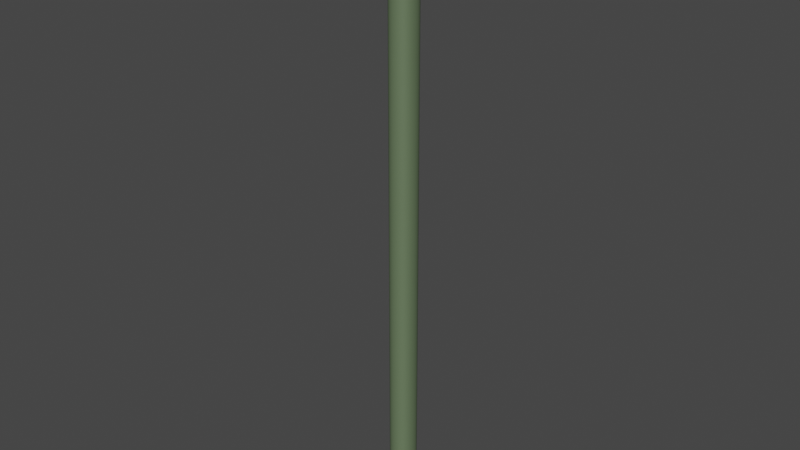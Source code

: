 # Source: dziura.blend  (saved by Blender 2.91.10; exported with 4.5.12 LTS)
import bpy
from mathutils import Matrix  # noqa: F401  (used for matrix-valued properties, if any)

bpy.ops.wm.read_factory_settings(use_empty=True)
scene = bpy.context.scene
scene.name = 'Scene'

# ---- collections
col_collection = bpy.data.collections.new('Collection'); scene.collection.children.link(col_collection)

# ---- materials (node trees are filled in below, after node groups)
mat_zielony = bpy.data.materials.new('zielony')
mat_zielony.use_transparent_shadow = False
mat_braz = bpy.data.materials.new('braz')
mat_braz.use_transparent_shadow = False
mat_szary = bpy.data.materials.new('szary')
mat_szary.use_transparent_shadow = False
mat_czarny = bpy.data.materials.new('czarny')
mat_czarny.use_transparent_shadow = False

# ---- material node trees
mat_zielony.use_nodes = True; mat_zielony.node_tree.nodes.clear()
_N = mat_zielony.node_tree.nodes; _L = mat_zielony.node_tree.links
n0 = _N.new('ShaderNodeBsdfPrincipled'); n0.name = 'Principled BSDF'; n0.location = (10, 300)
n0.distribution = 'GGX'
n0.subsurface_method = 'BURLEY'
n0.inputs[0].default_value = (0.1299, 0.1845, 0.1007, 1.0)
n0.inputs[3].default_value = 1.45
n0.inputs[27].default_value = (0.0, 0.0, 0.0, 1.0)
n0.inputs[28].default_value = 1.0
n1 = _N.new('ShaderNodeOutputMaterial'); n1.name = 'Material Output'; n1.location = (300, 300)
_L.new(n0.outputs[0], n1.inputs[0])
n1.is_active_output = True
mat_braz.use_nodes = True; mat_braz.node_tree.nodes.clear()
_N = mat_braz.node_tree.nodes; _L = mat_braz.node_tree.links
n0 = _N.new('ShaderNodeBsdfPrincipled'); n0.name = 'Principled BSDF'; n0.location = (10, 300)
n0.distribution = 'GGX'
n0.subsurface_method = 'BURLEY'
n0.inputs[0].default_value = (0.03772, 0.01788, 0.01428, 1.0)
n0.inputs[3].default_value = 1.45
n0.inputs[27].default_value = (0.0, 0.0, 0.0, 1.0)
n0.inputs[28].default_value = 1.0
n1 = _N.new('ShaderNodeOutputMaterial'); n1.name = 'Material Output'; n1.location = (300, 300)
_L.new(n0.outputs[0], n1.inputs[0])
n1.is_active_output = True
mat_szary.use_nodes = True; mat_szary.node_tree.nodes.clear()
_N = mat_szary.node_tree.nodes; _L = mat_szary.node_tree.links
n0 = _N.new('ShaderNodeBsdfPrincipled'); n0.name = 'Principled BSDF'; n0.location = (10, 300)
n0.distribution = 'GGX'
n0.subsurface_method = 'BURLEY'
n0.inputs[0].default_value = (0.8, 0.6913, 0.3879, 1.0)
n0.inputs[3].default_value = 1.45
n0.inputs[27].default_value = (0.0, 0.0, 0.0, 1.0)
n0.inputs[28].default_value = 1.0
n1 = _N.new('ShaderNodeOutputMaterial'); n1.name = 'Material Output'; n1.location = (300, 300)
_L.new(n0.outputs[0], n1.inputs[0])
n1.is_active_output = True
mat_czarny.use_nodes = True; mat_czarny.node_tree.nodes.clear()
_N = mat_czarny.node_tree.nodes; _L = mat_czarny.node_tree.links
n0 = _N.new('ShaderNodeBsdfPrincipled'); n0.name = 'Principled BSDF'; n0.location = (10, 300)
n0.distribution = 'GGX'
n0.subsurface_method = 'BURLEY'
n0.inputs[0].default_value = (0.0, 0.0, 0.0, 1.0)
n0.inputs[3].default_value = 1.45
n0.inputs[27].default_value = (0.0, 0.0, 0.0, 1.0)
n0.inputs[28].default_value = 1.0
n1 = _N.new('ShaderNodeOutputMaterial'); n1.name = 'Material Output'; n1.location = (300, 300)
_L.new(n0.outputs[0], n1.inputs[0])
n1.is_active_output = True

# ---- world
world_world = bpy.data.worlds.new('World'); scene.world = world_world
world_world.use_nodes = True; world_world.node_tree.nodes.clear()
_N = world_world.node_tree.nodes; _L = world_world.node_tree.links
n0 = _N.new('ShaderNodeOutputWorld'); n0.name = 'World Output'; n0.location = (300, 300)
n1 = _N.new('ShaderNodeBackground'); n1.name = 'Background'; n1.location = (10, 300)
n1.inputs[0].default_value = (0.05088, 0.05088, 0.05088, 1.0)
_L.new(n1.outputs[0], n0.inputs[0])
n0.is_active_output = True
world_world.color = (0.05088, 0.05088, 0.05088)
world_world.use_sun_shadow = False
world_world.sun_shadow_jitter_overblur = 0.0

# ---- meshes
me_plane = bpy.data.meshes.new('Plane')
me_plane.from_pydata([(-1.0, -1.292, 0.0), (1.0, -1.292, 0.0), (-1.0, 1.292, 0.0), (1.0, 1.292, 0.0), (-1.0, 0.4306, 0.0), (-1.0, -0.4306, 0.0), (-0.3333, -1.292, 0.0), (0.3333, -1.292, 0.0), (1.0, -0.4306, 0.0), (1.0, 0.4306, 0.0), (0.3333, 1.292, 0.0), (-0.3333, 1.292, 0.0), (-0.5945, -0.7679, 0.0), (-0.5945, 0.7679, 0.0), (0.5945, -0.7679, 0.0), (0.5945, 0.7679, 0.0), (-1.0, -0.8611, 0.0), (0.6667, -1.292, 0.0), (1.0, 0.8611, 0.0), (-0.6667, 1.292, 0.0), (-1.0, 0.8611, 0.0), (-1.0, 0.0, 0.0), (-0.6667, -1.292, 0.0), (0.0, -1.292, 0.0), (1.0, -0.8611, 0.0), (1.0, 0.0, 0.0), (0.6667, 1.292, 0.0), (0.0, 1.292, 0.0), (-0.4639, 1.03, 0.0), (-0.4639, -1.03, 0.0), (-0.7581, 0.0, 0.0), (0.4639, 1.03, 0.0), (0.4639, -1.03, 0.0), (0.7581, 0.0, 0.0), (-0.7973, -0.5992, 0.0), (-0.7973, 0.5992, 0.0), (0.0, -0.9792, 0.0), (0.0, 0.9792, 0.0), (0.7973, -0.5992, 0.0), (0.7973, 0.5992, 0.0), (0.7973, 0.0, 0.0), (0.732, -0.9454, 0.0), (-1.0, 0.8611, 0.0), (0.0, -1.03, 0.0), (-0.7973, 0.0, 0.0), (-0.732, -0.9454, 0.0), (0.0, 1.03, 0.0), (-0.732, 0.9454, 0.0), (0.732, 0.9454, 0.0), (-1.0, -1.292, -0.3555), (1.0, -1.292, -0.3555), (-1.0, 1.292, -0.3555), (1.0, 1.292, -0.3555), (-1.0, 0.4306, -0.3555), (-1.0, -0.4306, -0.3555), (-0.3333, -1.292, -0.3555), (0.3333, -1.292, -0.3555), (1.0, -0.4306, -0.3555), (1.0, 0.4306, -0.3555), (0.3333, 1.292, -0.3555), (-0.3333, 1.292, -0.3555), (-1.0, -0.8611, -0.3555), (0.6667, -1.292, -0.3555), (1.0, 0.8611, -0.3555), (-0.6667, 1.292, -0.3555), (-1.0, 0.8611, -0.3555), (-1.0, 0.0, -0.3555), (-0.6667, -1.292, -0.3555), (0.0, -1.292, -0.3555), (1.0, -0.8611, -0.3555), (1.0, 0.0, -0.3555), (0.6667, 1.292, -0.3555), (0.0, 1.292, -0.3555), (-1.0, 1.292, 0.0), (-0.3333, -1.292, 0.0), (-0.6667, -1.292, 0.0), (-1.0, 0.0, 0.0), (-1.0, 0.4306, 0.0), (0.3333, -1.292, 0.0), (0.0, -1.292, 0.0), (-1.0, -1.292, 0.0), (-1.0, -0.8611, 0.0), (1.0, -0.4306, 0.0), (1.0, -0.8611, 0.0), (1.0, -1.292, 0.0), (0.6667, -1.292, 0.0), (1.0, 0.4306, 0.0), (1.0, 0.0, 0.0), (-1.0, -0.4306, 0.0), (1.0, 1.292, 0.0), (1.0, 0.8611, 0.0), (0.3333, 1.292, 0.0), (0.6667, 1.292, 0.0), (-0.6667, 1.292, 0.0), (-0.3333, 1.292, 0.0), (0.0, 1.292, 0.0), (-0.5945, -0.6641, 0.09051), (-0.5945, 0.6641, 0.09051), (0.5945, -0.6641, 0.09051), (0.5945, 0.6641, 0.09051), (-0.7581, 0.0, 0.09051), (0.7581, 0.0, 0.09051), (0.0, -0.8469, 0.09051), (0.0, 0.8469, 0.09051), (-0.519, -0.5797, 0.09051), (-0.519, 0.5797, 0.09051), (0.519, -0.5797, 0.09051), (0.519, 0.5797, 0.09051), (-0.6618, 0.0, 0.09051), (0.6618, 0.0, 0.09051), (0.0, -0.7393, 0.09051), (0.0, 0.7393, 0.09051), (-0.519, -0.5797, -0.3092), (-0.519, 0.5797, -0.3092), (0.519, -0.5797, -0.3092), (0.519, 0.5797, -0.3092), (-0.6618, 0.0, -0.3092), (0.6618, 0.0, -0.3092), (0.0, -0.7393, -0.3092), (0.0, 0.7393, -0.3092), (-0.4441, -0.4961, -0.3092), (-0.4441, 0.4961, -0.3092), (0.4441, -0.4961, -0.3092), (0.4441, 0.4961, -0.3092), (-0.5664, 0.0, -0.3092), (0.5664, 0.0, -0.3092), (0.0, -0.6327, -0.3092), (0.0, 0.6327, -0.3092), (-0.4441, -0.4961, -0.6462), (-0.4441, 0.4961, -0.6462), (0.4441, -0.4961, -0.6462), (0.4441, 0.4961, -0.6462), (-0.5664, 0.0, -0.6462), (0.5664, 0.0, -0.6462), (0.0, -0.6327, -0.6462), (0.0, 0.6327, -0.6462), (-0.4017, -0.4487, -0.8), (-0.4017, 0.4487, -0.8), (0.4017, -0.4487, -0.8), (0.4017, 0.4487, -0.8), (-0.5122, 0.0, -0.8), (0.5122, 0.0, -0.8), (0.0, -0.5722, -0.8), (0.0, 0.5722, -0.8), (-0.4017, -0.4487, -1.803), (-0.4017, 0.4487, -1.803), (0.4017, -0.4487, -1.803), (0.4017, 0.4487, -1.803), (-0.5122, 0.0, -1.803), (0.5122, 0.0, -1.803), (0.0, -0.5722, -1.803), (0.0, 0.5722, -1.803), (-0.4017, -0.4487, -22.04), (-0.4017, 0.4487, -22.04), (0.4017, -0.4487, -22.04), (0.4017, 0.4487, -22.04), (-0.5122, 0.0, -22.04), (0.5122, 0.0, -22.04), (0.0, -0.5722, -22.04), (0.0, 0.5722, -22.04)], [], [(48, 18, 3, 26), (47, 28, 11, 19), (46, 31, 10, 27), (45, 29, 12, 34), (44, 30, 13, 35), (43, 32, 14, 36), (26, 3, 89, 92), (41, 24, 8, 38), (40, 25, 9, 39), (33, 40, 39, 15), (14, 38, 40, 33), (38, 8, 25, 40), (32, 41, 38, 14), (7, 17, 41, 32), (17, 1, 24, 41), (19, 11, 94, 93), (5, 21, 76, 88), (27, 10, 91, 95), (29, 43, 36, 12), (6, 23, 43, 29), (23, 7, 32, 43), (21, 44, 35, 4), (5, 34, 44, 21), (34, 12, 30, 44), (16, 45, 34, 5), (0, 22, 45, 16), (22, 6, 29, 45), (28, 46, 27, 11), (13, 37, 46, 28), (37, 15, 31, 46), (20, 47, 19, 2), (4, 35, 47, 20), (35, 13, 28, 47), (31, 48, 26, 10), (15, 39, 48, 31), (39, 9, 18, 48), (42, 73, 51, 65), (74, 75, 67, 55), (76, 77, 53, 66), (78, 79, 68, 56), (80, 81, 61, 49), (75, 80, 49, 67), (82, 83, 69, 57), (84, 85, 62, 50), (79, 74, 55, 68), (86, 87, 70, 58), (81, 88, 54, 61), (89, 90, 63, 52), (83, 84, 50, 69), (91, 92, 71, 59), (85, 78, 56, 62), (73, 93, 64, 51), (87, 82, 57, 70), (94, 95, 72, 60), (90, 86, 58, 63), (77, 42, 65, 53), (92, 89, 52, 71), (93, 94, 60, 64), (88, 76, 66, 54), (95, 91, 59, 72), (4, 20, 42, 77), (18, 9, 86, 90), (11, 27, 95, 94), (25, 8, 82, 87), (2, 19, 93, 73), (17, 7, 78, 85), (10, 26, 92, 91), (24, 1, 84, 83), (3, 18, 90, 89), (16, 5, 88, 81), (9, 25, 87, 86), (23, 6, 74, 79), (1, 17, 85, 84), (8, 24, 83, 82), (22, 0, 80, 75), (0, 16, 81, 80), (7, 23, 79, 78), (21, 4, 77, 76), (6, 22, 75, 74), (20, 2, 73, 42), (15, 37, 103, 99), (37, 13, 97, 103), (14, 33, 101, 98), (33, 15, 99, 101), (36, 14, 98, 102), (12, 36, 102, 96), (30, 12, 96, 100), (13, 30, 100, 97), (101, 99, 107, 109), (102, 98, 106, 110), (100, 96, 104, 108), (96, 102, 110, 104), (97, 100, 108, 105), (99, 103, 111, 107), (98, 101, 109, 106), (103, 97, 105, 111), (107, 111, 119, 115), (106, 109, 117, 114), (111, 105, 113, 119), (109, 107, 115, 117), (110, 106, 114, 118), (108, 104, 112, 116), (104, 110, 118, 112), (105, 108, 116, 113), (112, 118, 126, 120), (113, 116, 124, 121), (115, 119, 127, 123), (114, 117, 125, 122), (119, 113, 121, 127), (117, 115, 123, 125), (118, 114, 122, 126), (116, 112, 120, 124), (126, 122, 130, 134), (124, 120, 128, 132), (120, 126, 134, 128), (121, 124, 132, 129), (123, 127, 135, 131), (122, 125, 133, 130), (127, 121, 129, 135), (125, 123, 131, 133), (135, 129, 137, 143), (133, 131, 139, 141), (134, 130, 138, 142), (132, 128, 136, 140), (128, 134, 142, 136), (129, 132, 140, 137), (131, 135, 143, 139), (130, 133, 141, 138), (139, 143, 151, 147), (138, 141, 149, 146), (143, 137, 145, 151), (141, 139, 147, 149), (142, 138, 146, 150), (140, 136, 144, 148), (136, 142, 150, 144), (137, 140, 148, 145), (145, 148, 156, 153), (147, 151, 159, 155), (146, 149, 157, 154), (151, 145, 153, 159), (149, 147, 155, 157), (150, 146, 154, 158), (148, 144, 152, 156), (144, 150, 158, 152)])
me_plane.polygons.foreach_set('use_smooth', [True] * 144)
_uv = me_plane.uv_layers.new(name='UVMap')
_uv.uv.foreach_set('vector', [0.113, 0.334, 0.1262, 0.33, 0.1227, 0.345, 0.1119, 0.3505, 0.03991, 0.3405, 0.05326, 0.3438, 0.06026, 0.3573, 0.04428, 0.3566, 0.07689, 0.3424, 0.1005, 0.3396, 0.0958, 0.3542, 0.07805, 0.3564, 0.03341, 0.2486, 0.04588, 0.243, 0.04016, 0.2569, 0.03003, 0.2653, 0.02979, 0.2949, 0.03171, 0.2947, 0.04517, 0.3311, 0.03403, 0.3243, 0.06931, 0.2402, 0.09276, 0.2387, 0.1008, 0.2513, 0.06954, 0.2427, 0.1119, 0.3505, 0.1227, 0.345, 0.123, 0.3452, 0.112, 0.3508, 0.106, 0.242, 0.1196, 0.2434, 0.1239, 0.2647, 0.112, 0.2581, 0.1165, 0.2875, 0.1265, 0.2868, 0.1269, 0.3091, 0.1163, 0.3171, 0.1145, 0.2876, 0.1165, 0.2875, 0.1163, 0.3171, 0.1062, 0.3256, 0.1008, 0.2513, 0.112, 0.2581, 0.1165, 0.2875, 0.1145, 0.2876, 0.112, 0.2581, 0.1239, 0.2647, 0.1265, 0.2868, 0.1165, 0.2875, 0.09276, 0.2387, 0.106, 0.242, 0.112, 0.2581, 0.1008, 0.2513, 0.08577, 0.2253, 0.1016, 0.226, 0.106, 0.242, 0.09276, 0.2387, 0.1016, 0.226, 0.1137, 0.2295, 0.1196, 0.2434, 0.106, 0.242, 0.04428, 0.3566, 0.06026, 0.3573, 0.06027, 0.3576, 0.04424, 0.3569, 0.01944, 0.2733, 0.01971, 0.2955, 0.01933, 0.2955, 0.01906, 0.2733, 0.07805, 0.3564, 0.0958, 0.3542, 0.09585, 0.3545, 0.07807, 0.3567, 0.04588, 0.243, 0.06931, 0.2402, 0.06954, 0.2427, 0.04016, 0.2569, 0.05054, 0.2284, 0.06815, 0.2263, 0.06931, 0.2402, 0.04588, 0.243, 0.06815, 0.2263, 0.08577, 0.2253, 0.09276, 0.2387, 0.06931, 0.2402, 0.01971, 0.2955, 0.02979, 0.2949, 0.03403, 0.3243, 0.02221, 0.3177, 0.01944, 0.2733, 0.03003, 0.2653, 0.02979, 0.2949, 0.01971, 0.2955, 0.03003, 0.2653, 0.04016, 0.2569, 0.03171, 0.2947, 0.02979, 0.2949, 0.02027, 0.2525, 0.03341, 0.2486, 0.03003, 0.2653, 0.01944, 0.2733, 0.02377, 0.2375, 0.03453, 0.2321, 0.03341, 0.2486, 0.02027, 0.2525, 0.03453, 0.2321, 0.05054, 0.2284, 0.04588, 0.243, 0.03341, 0.2486, 0.05326, 0.3438, 0.07689, 0.3424, 0.07805, 0.3564, 0.06026, 0.3573, 0.04517, 0.3311, 0.07667, 0.3398, 0.07689, 0.3424, 0.05326, 0.3438, 0.07667, 0.3398, 0.1062, 0.3256, 0.1005, 0.3396, 0.07689, 0.3424, 0.02629, 0.339, 0.03991, 0.3405, 0.04428, 0.3566, 0.03213, 0.353, 0.02221, 0.3177, 0.03403, 0.3243, 0.03991, 0.3405, 0.02629, 0.339, 0.03403, 0.3243, 0.04517, 0.3311, 0.05326, 0.3438, 0.03991, 0.3405, 0.1005, 0.3396, 0.113, 0.334, 0.1119, 0.3505, 0.0958, 0.3542, 0.1062, 0.3256, 0.1163, 0.3171, 0.113, 0.334, 0.1005, 0.3396, 0.1163, 0.3171, 0.1269, 0.3091, 0.1262, 0.33, 0.113, 0.334, 0.02594, 0.3391, 0.03195, 0.3531, 0.02206, 0.3664, 0.0084, 0.3457, 0.05049, 0.2281, 0.03443, 0.2319, 0.02619, 0.2147, 0.04606, 0.2081, 0.01933, 0.2955, 0.02184, 0.3177, 0.002421, 0.321, 0.0, 0.2965, 0.08577, 0.2251, 0.06812, 0.226, 0.06659, 0.2055, 0.08679, 0.2055, 0.02356, 0.2374, 0.01996, 0.2524, 0.002895, 0.2489, 0.01056, 0.2273, 0.03443, 0.2319, 0.02356, 0.2374, 0.01056, 0.2273, 0.02619, 0.2147, 0.1242, 0.2646, 0.12, 0.2433, 0.1374, 0.2366, 0.1436, 0.2611, 0.1139, 0.2293, 0.1017, 0.2257, 0.1061, 0.2084, 0.1236, 0.2161, 0.06812, 0.226, 0.05049, 0.2281, 0.04606, 0.2081, 0.06659, 0.2055, 0.1273, 0.3091, 0.1269, 0.2868, 0.1463, 0.2856, 0.1463, 0.3099, 0.01996, 0.2524, 0.01906, 0.2733, 0.0001975, 0.2723, 0.002895, 0.2489, 0.123, 0.3452, 0.1265, 0.33, 0.1437, 0.3335, 0.1361, 0.3553, 0.12, 0.2433, 0.1139, 0.2293, 0.1236, 0.2161, 0.1374, 0.2366, 0.09585, 0.3545, 0.112, 0.3508, 0.1204, 0.368, 0.1003, 0.3747, 0.1017, 0.2257, 0.08577, 0.2251, 0.08679, 0.2055, 0.1061, 0.2084, 0.03195, 0.3531, 0.04424, 0.3569, 0.03966, 0.3743, 0.02206, 0.3664, 0.1269, 0.2868, 0.1242, 0.2646, 0.1436, 0.2611, 0.1463, 0.2856, 0.06027, 0.3576, 0.07807, 0.3567, 0.07958, 0.3774, 0.05917, 0.3773, 0.1265, 0.33, 0.1273, 0.3091, 0.1463, 0.3099, 0.1437, 0.3335, 0.02184, 0.3177, 0.02594, 0.3391, 0.0084, 0.3457, 0.002421, 0.321, 0.112, 0.3508, 0.123, 0.3452, 0.1361, 0.3553, 0.1204, 0.368, 0.04424, 0.3569, 0.06027, 0.3576, 0.05917, 0.3773, 0.03966, 0.3743, 0.01906, 0.2733, 0.01933, 0.2955, 0.0, 0.2965, 0.0001975, 0.2723, 0.07807, 0.3567, 0.09585, 0.3545, 0.1003, 0.3747, 0.07958, 0.3774, 0.02221, 0.3177, 0.02629, 0.339, 0.02594, 0.3391, 0.02184, 0.3177, 0.1262, 0.33, 0.1269, 0.3091, 0.1273, 0.3091, 0.1265, 0.33, 0.06026, 0.3573, 0.07805, 0.3564, 0.07807, 0.3567, 0.06027, 0.3576, 0.1265, 0.2868, 0.1239, 0.2647, 0.1242, 0.2646, 0.1269, 0.2868, 0.03213, 0.353, 0.04428, 0.3566, 0.04424, 0.3569, 0.03195, 0.3531, 0.1016, 0.226, 0.08577, 0.2253, 0.08577, 0.2251, 0.1017, 0.2257, 0.0958, 0.3542, 0.1119, 0.3505, 0.112, 0.3508, 0.09585, 0.3545, 0.1196, 0.2434, 0.1137, 0.2295, 0.1139, 0.2293, 0.12, 0.2433, 0.1227, 0.345, 0.1262, 0.33, 0.1265, 0.33, 0.123, 0.3452, 0.02027, 0.2525, 0.01944, 0.2733, 0.01906, 0.2733, 0.01996, 0.2524, 0.1269, 0.3091, 0.1265, 0.2868, 0.1269, 0.2868, 0.1273, 0.3091, 0.06815, 0.2263, 0.05054, 0.2284, 0.05049, 0.2281, 0.06812, 0.226, 0.1137, 0.2295, 0.1016, 0.226, 0.1017, 0.2257, 0.1139, 0.2293, 0.1239, 0.2647, 0.1196, 0.2434, 0.12, 0.2433, 0.1242, 0.2646, 0.03453, 0.2321, 0.02377, 0.2375, 0.02356, 0.2374, 0.03443, 0.2319, 0.02377, 0.2375, 0.02027, 0.2525, 0.01996, 0.2524, 0.02356, 0.2374, 0.08577, 0.2253, 0.06815, 0.2263, 0.06812, 0.226, 0.08577, 0.2251, 0.01971, 0.2955, 0.02221, 0.3177, 0.02184, 0.3177, 0.01933, 0.2955, 0.05054, 0.2284, 0.03453, 0.2321, 0.03443, 0.2319, 0.05049, 0.2281, 0.02629, 0.339, 0.03213, 0.353, 0.03195, 0.3531, 0.02594, 0.3391, 0.1062, 0.3256, 0.07667, 0.3398, 0.07599, 0.3321, 0.1034, 0.3192, 0.07667, 0.3398, 0.04517, 0.3311, 0.047, 0.3244, 0.07599, 0.3321, 0.1008, 0.2513, 0.1145, 0.2876, 0.1096, 0.288, 0.09901, 0.258, 0.1145, 0.2876, 0.1062, 0.3256, 0.1034, 0.3192, 0.1096, 0.288, 0.06954, 0.2427, 0.1008, 0.2513, 0.09901, 0.258, 0.07023, 0.2504, 0.04016, 0.2569, 0.06954, 0.2427, 0.07023, 0.2504, 0.04296, 0.2633, 0.03171, 0.2947, 0.04016, 0.2569, 0.04296, 0.2633, 0.03662, 0.2944, 0.04517, 0.3311, 0.03171, 0.2947, 0.03662, 0.2944, 0.047, 0.3244, 0.1096, 0.288, 0.1034, 0.3192, 0.09938, 0.3154, 0.1057, 0.2883, 0.07023, 0.2504, 0.09901, 0.258, 0.09566, 0.2623, 0.07066, 0.2551, 0.03662, 0.2944, 0.04296, 0.2633, 0.04698, 0.267, 0.04053, 0.2942, 0.04296, 0.2633, 0.07023, 0.2504, 0.07066, 0.2551, 0.04698, 0.267, 0.047, 0.3244, 0.03662, 0.2944, 0.04053, 0.2942, 0.05036, 0.3201, 0.1034, 0.3192, 0.07599, 0.3321, 0.07556, 0.3273, 0.09938, 0.3154, 0.09901, 0.258, 0.1096, 0.288, 0.1057, 0.2883, 0.09566, 0.2623, 0.07599, 0.3321, 0.047, 0.3244, 0.05036, 0.3201, 0.07556, 0.3273, 0.09938, 0.3154, 0.07556, 0.3273, 0.07346, 0.3112, 0.08608, 0.3056, 0.09566, 0.2623, 0.1057, 0.2883, 0.09064, 0.2898, 0.08578, 0.2748, 0.07556, 0.3273, 0.05036, 0.3201, 0.06001, 0.3076, 0.07346, 0.3112, 0.1057, 0.2883, 0.09938, 0.3154, 0.08608, 0.3056, 0.09064, 0.2898, 0.07066, 0.2551, 0.09566, 0.2623, 0.08578, 0.2748, 0.07286, 0.2711, 0.04053, 0.2942, 0.04698, 0.267, 0.06032, 0.2768, 0.05573, 0.2928, 0.04698, 0.267, 0.07066, 0.2551, 0.07286, 0.2711, 0.06032, 0.2768, 0.05036, 0.3201, 0.04053, 0.2942, 0.05573, 0.2928, 0.06001, 0.3076, 0.0, 0.07598, 0.005927, 0.04994, 0.01047, 0.05089, 0.005562, 0.07699, 0.00246, 0.1362, 0.003389, 0.1063, 0.007573, 0.1061, 0.0078, 0.1348, 0.01772, 0.1854, 0.01049, 0.161, 0.01473, 0.1597, 0.02251, 0.1833, 0.01104, 0.02338, 0.02919, 0.0, 0.03178, 0.003161, 0.01633, 0.02503, 0.01049, 0.161, 0.00246, 0.1362, 0.0078, 0.1348, 0.01473, 0.1597, 0.03685, 0.2055, 0.01772, 0.1854, 0.02251, 0.1833, 0.03898, 0.2023, 0.005927, 0.04994, 0.01104, 0.02338, 0.01633, 0.02503, 0.01047, 0.05089, 0.003389, 0.1063, 0.0, 0.07598, 0.005562, 0.07699, 0.007573, 0.1061, 0.01047, 0.05089, 0.01633, 0.02503, 0.03363, 0.0322, 0.02824, 0.05484, 0.007573, 0.1061, 0.005562, 0.07699, 0.02433, 0.07862, 0.02524, 0.1056, 0.005562, 0.07699, 0.01047, 0.05089, 0.02824, 0.05484, 0.02433, 0.07862, 0.0078, 0.1348, 0.007573, 0.1061, 0.02524, 0.1056, 0.02617, 0.1324, 0.02251, 0.1833, 0.01473, 0.1597, 0.03144, 0.1551, 0.03777, 0.1762, 0.01633, 0.02503, 0.03178, 0.003161, 0.04493, 0.01085, 0.03363, 0.0322, 0.01473, 0.1597, 0.0078, 0.1348, 0.02617, 0.1324, 0.03144, 0.1551, 0.03898, 0.2023, 0.02251, 0.1833, 0.03777, 0.1762, 0.04876, 0.1954, 0.03144, 0.1551, 0.02617, 0.1324, 0.0351, 0.1309, 0.03919, 0.1531, 0.04876, 0.1954, 0.03777, 0.1762, 0.04516, 0.1733, 0.05421, 0.1921, 0.02824, 0.05484, 0.03363, 0.0322, 0.04168, 0.03486, 0.03644, 0.0564, 0.02524, 0.1056, 0.02433, 0.07862, 0.03354, 0.07948, 0.03363, 0.1054, 0.02433, 0.07862, 0.02824, 0.05484, 0.03644, 0.0564, 0.03354, 0.07948, 0.02617, 0.1324, 0.02524, 0.1056, 0.03363, 0.1054, 0.0351, 0.1309, 0.03777, 0.1762, 0.03144, 0.1551, 0.03919, 0.1531, 0.04516, 0.1733, 0.03363, 0.0322, 0.04493, 0.01085, 0.05089, 0.01444, 0.04168, 0.03486, 0.04516, 0.1733, 0.03919, 0.1531, 0.08806, 0.1454, 0.09006, 0.1639, 0.04168, 0.03486, 0.05089, 0.01444, 0.0928, 0.02383, 0.09003, 0.04465, 0.03919, 0.1531, 0.0351, 0.1309, 0.08665, 0.1264, 0.08806, 0.1454, 0.05421, 0.1921, 0.04516, 0.1733, 0.09006, 0.1639, 0.09256, 0.1832, 0.03644, 0.0564, 0.04168, 0.03486, 0.09003, 0.04465, 0.08792, 0.06377, 0.03363, 0.1054, 0.03354, 0.07948, 0.0865, 0.08335, 0.08604, 0.1048, 0.03354, 0.07948, 0.03644, 0.0564, 0.08792, 0.06377, 0.0865, 0.08335, 0.0351, 0.1309, 0.03363, 0.1054, 0.08604, 0.1048, 0.08665, 0.1264, 0.08665, 0.1264, 0.08604, 0.1048, 1.0, 0.1033, 1.0, 0.124, 0.09006, 0.1639, 0.08806, 0.1454, 1.0, 0.1429, 1.0, 0.1618, 0.09003, 0.04465, 0.0928, 0.02383, 1.0, 0.02413, 1.0, 0.04485, 0.08806, 0.1454, 0.08665, 0.1264, 1.0, 0.124, 1.0, 0.1429, 0.09256, 0.1832, 0.09006, 0.1639, 1.0, 0.1618, 1.0, 0.1825, 0.08792, 0.06377, 0.09003, 0.04465, 1.0, 0.04485, 1.0, 0.0637, 0.08604, 0.1048, 0.0865, 0.08335, 1.0, 0.08257, 1.0, 0.1033, 0.0865, 0.08335, 0.08792, 0.06377, 1.0, 0.0637, 1.0, 0.08257])
me_plane.materials.append(mat_zielony)
me_plane.use_remesh_fix_poles = True
me_plane.use_remesh_preserve_attributes = False
me_plane.use_mirror_vertex_groups = False
me_plane.update()
me_cylinder = bpy.data.meshes.new('Cylinder')
me_cylinder.from_pydata([(0.0, 0.08, -0.3752), (0.0, 0.08, 1.625), (0.03061, 0.07391, -0.3752), (0.03061, 0.07391, 1.625), (0.05657, 0.05657, -0.3752), (0.05657, 0.05657, 1.625), (0.07391, 0.03061, -0.3752), (0.07391, 0.03061, 1.625), (0.08, -3.497e-09, -0.3752), (0.08, -3.497e-09, 1.625), (0.07391, -0.03061, -0.3752), (0.07391, -0.03061, 1.625), (0.05657, -0.05657, -0.3752), (0.05657, -0.05657, 1.625), (0.03061, -0.07391, -0.3752), (0.03061, -0.07391, 1.625), (1.208e-08, -0.08, -0.3752), (1.208e-08, -0.08, 1.625), (-0.03061, -0.07391, -0.3752), (-0.03061, -0.07391, 1.625), (-0.05657, -0.05657, -0.3752), (-0.05657, -0.05657, 1.625), (-0.07391, -0.03061, -0.3752), (-0.07391, -0.03061, 1.625), (-0.08, 9.54e-10, -0.3752), (-0.08, 9.54e-10, 1.625), (-0.07391, 0.03061, -0.3752), (-0.07391, 0.03061, 1.625), (-0.05657, 0.05657, -0.3752), (-0.05657, 0.05657, 1.625), (-0.03061, 0.07391, -0.3752), (-0.03061, 0.07391, 1.625)], [], [(0, 1, 3, 2), (2, 3, 5, 4), (4, 5, 7, 6), (6, 7, 9, 8), (8, 9, 11, 10), (10, 11, 13, 12), (12, 13, 15, 14), (14, 15, 17, 16), (16, 17, 19, 18), (18, 19, 21, 20), (20, 21, 23, 22), (22, 23, 25, 24), (24, 25, 27, 26), (26, 27, 29, 28), (3, 1, 31, 29, 27, 25, 23, 21, 19, 17, 15, 13, 11, 9, 7, 5), (28, 29, 31, 30), (30, 31, 1, 0), (0, 2, 4, 6, 8, 10, 12, 14, 16, 18, 20, 22, 24, 26, 28, 30)])
me_cylinder.polygons.foreach_set('use_smooth', [True] * 18)
_uv = me_cylinder.uv_layers.new(name='UVMap')
_uv.uv.foreach_set('vector', [1.0, 0.5, 1.0, 1.0, 0.9375, 1.0, 0.9375, 0.5, 0.9375, 0.5, 0.9375, 1.0, 0.875, 1.0, 0.875, 0.5, 0.875, 0.5, 0.875, 1.0, 0.8125, 1.0, 0.8125, 0.5, 0.8125, 0.5, 0.8125, 1.0, 0.75, 1.0, 0.75, 0.5, 0.75, 0.5, 0.75, 1.0, 0.6875, 1.0, 0.6875, 0.5, 0.6875, 0.5, 0.6875, 1.0, 0.625, 1.0, 0.625, 0.5, 0.625, 0.5, 0.625, 1.0, 0.5625, 1.0, 0.5625, 0.5, 0.5625, 0.5, 0.5625, 1.0, 0.5, 1.0, 0.5, 0.5, 0.5, 0.5, 0.5, 1.0, 0.4375, 1.0, 0.4375, 0.5, 0.4375, 0.5, 0.4375, 1.0, 0.375, 1.0, 0.375, 0.5, 0.375, 0.5, 0.375, 1.0, 0.3125, 1.0, 0.3125, 0.5, 0.3125, 0.5, 0.3125, 1.0, 0.25, 1.0, 0.25, 0.5, 0.25, 0.5, 0.25, 1.0, 0.1875, 1.0, 0.1875, 0.5, 0.1875, 0.5, 0.1875, 1.0, 0.125, 1.0, 0.125, 0.5, 0.3418, 0.4717, 0.25, 0.49, 0.1582, 0.4717, 0.08029, 0.4197, 0.02827, 0.3418, 0.01, 0.25, 0.02827, 0.1582, 0.08029, 0.08029, 0.1582, 0.02827, 0.25, 0.01, 0.3418, 0.02827, 0.4197, 0.08029, 0.4717, 0.1582, 0.49, 0.25, 0.4717, 0.3418, 0.4197, 0.4197, 0.125, 0.5, 0.125, 1.0, 0.0625, 1.0, 0.0625, 0.5, 0.0625, 0.5, 0.0625, 1.0, 0.0, 1.0, 0.0, 0.5, 0.75, 0.49, 0.8418, 0.4717, 0.9197, 0.4197, 0.9717, 0.3418, 0.99, 0.25, 0.9717, 0.1582, 0.9197, 0.08029, 0.8418, 0.02827, 0.75, 0.01, 0.6582, 0.02827, 0.5803, 0.08029, 0.5283, 0.1582, 0.51, 0.25, 0.5283, 0.3418, 0.5803, 0.4197, 0.6582, 0.4717])
me_cylinder.materials.append(mat_braz)
me_cylinder.use_remesh_fix_poles = True
me_cylinder.use_remesh_preserve_attributes = False
me_cylinder.use_mirror_vertex_groups = False
me_cylinder.update()
me_cylinder_001 = bpy.data.meshes.new('Cylinder.001')
me_cylinder_001.from_pydata([(0.0, 0.08, -0.3752), (0.0, 0.08, 1.625), (0.03061, 0.07391, -0.3752), (0.03061, 0.07391, 1.625), (0.05657, 0.05657, -0.3752), (0.05657, 0.05657, 1.625), (0.07391, 0.03061, -0.3752), (0.07391, 0.03061, 1.625), (0.08, -3.497e-09, -0.3752), (0.08, -3.497e-09, 1.625), (0.07391, -0.03061, -0.3752), (0.07391, -0.03061, 1.625), (0.05657, -0.05657, -0.3752), (0.05657, -0.05657, 1.625), (0.03061, -0.07391, -0.3752), (0.03061, -0.07391, 1.625), (1.208e-08, -0.08, -0.3752), (1.208e-08, -0.08, 1.625), (-0.03061, -0.07391, -0.3752), (-0.03061, -0.07391, 1.625), (-0.05657, -0.05657, -0.3752), (-0.05657, -0.05657, 1.625), (-0.07391, -0.03061, -0.3752), (-0.07391, -0.03061, 1.625), (-0.08, 9.54e-10, -0.3752), (-0.08, 9.54e-10, 1.625), (-0.07391, 0.03061, -0.3752), (-0.07391, 0.03061, 1.625), (-0.05657, 0.05657, -0.3752), (-0.05657, 0.05657, 1.625), (-0.03061, 0.07391, -0.3752), (-0.03061, 0.07391, 1.625)], [], [(0, 1, 3, 2), (2, 3, 5, 4), (4, 5, 7, 6), (6, 7, 9, 8), (8, 9, 11, 10), (10, 11, 13, 12), (12, 13, 15, 14), (14, 15, 17, 16), (16, 17, 19, 18), (18, 19, 21, 20), (20, 21, 23, 22), (22, 23, 25, 24), (24, 25, 27, 26), (26, 27, 29, 28), (3, 1, 31, 29, 27, 25, 23, 21, 19, 17, 15, 13, 11, 9, 7, 5), (28, 29, 31, 30), (30, 31, 1, 0), (0, 2, 4, 6, 8, 10, 12, 14, 16, 18, 20, 22, 24, 26, 28, 30)])
me_cylinder_001.polygons.foreach_set('use_smooth', [True] * 18)
_uv = me_cylinder_001.uv_layers.new(name='UVMap')
_uv.uv.foreach_set('vector', [1.0, 0.5, 1.0, 1.0, 0.9375, 1.0, 0.9375, 0.5, 0.9375, 0.5, 0.9375, 1.0, 0.875, 1.0, 0.875, 0.5, 0.875, 0.5, 0.875, 1.0, 0.8125, 1.0, 0.8125, 0.5, 0.8125, 0.5, 0.8125, 1.0, 0.75, 1.0, 0.75, 0.5, 0.75, 0.5, 0.75, 1.0, 0.6875, 1.0, 0.6875, 0.5, 0.6875, 0.5, 0.6875, 1.0, 0.625, 1.0, 0.625, 0.5, 0.625, 0.5, 0.625, 1.0, 0.5625, 1.0, 0.5625, 0.5, 0.5625, 0.5, 0.5625, 1.0, 0.5, 1.0, 0.5, 0.5, 0.5, 0.5, 0.5, 1.0, 0.4375, 1.0, 0.4375, 0.5, 0.4375, 0.5, 0.4375, 1.0, 0.375, 1.0, 0.375, 0.5, 0.375, 0.5, 0.375, 1.0, 0.3125, 1.0, 0.3125, 0.5, 0.3125, 0.5, 0.3125, 1.0, 0.25, 1.0, 0.25, 0.5, 0.25, 0.5, 0.25, 1.0, 0.1875, 1.0, 0.1875, 0.5, 0.1875, 0.5, 0.1875, 1.0, 0.125, 1.0, 0.125, 0.5, 0.3418, 0.4717, 0.25, 0.49, 0.1582, 0.4717, 0.08029, 0.4197, 0.02827, 0.3418, 0.01, 0.25, 0.02827, 0.1582, 0.08029, 0.08029, 0.1582, 0.02827, 0.25, 0.01, 0.3418, 0.02827, 0.4197, 0.08029, 0.4717, 0.1582, 0.49, 0.25, 0.4717, 0.3418, 0.4197, 0.4197, 0.125, 0.5, 0.125, 1.0, 0.0625, 1.0, 0.0625, 0.5, 0.0625, 0.5, 0.0625, 1.0, 0.0, 1.0, 0.0, 0.5, 0.75, 0.49, 0.8418, 0.4717, 0.9197, 0.4197, 0.9717, 0.3418, 0.99, 0.25, 0.9717, 0.1582, 0.9197, 0.08029, 0.8418, 0.02827, 0.75, 0.01, 0.6582, 0.02827, 0.5803, 0.08029, 0.5283, 0.1582, 0.51, 0.25, 0.5283, 0.3418, 0.5803, 0.4197, 0.6582, 0.4717])
me_cylinder_001.materials.append(mat_braz)
me_cylinder_001.use_remesh_fix_poles = True
me_cylinder_001.use_remesh_preserve_attributes = False
me_cylinder_001.use_mirror_vertex_groups = False
me_cylinder_001.update()
me_cylinder_002 = bpy.data.meshes.new('Cylinder.002')
me_cylinder_002.from_pydata([(0.0, 0.08, -0.3752), (0.0, 0.08, 1.625), (0.03061, 0.07391, -0.3752), (0.03061, 0.07391, 1.625), (0.05657, 0.05657, -0.3752), (0.05657, 0.05657, 1.625), (0.07391, 0.03061, -0.3752), (0.07391, 0.03061, 1.625), (0.08, -3.497e-09, -0.3752), (0.08, -3.497e-09, 1.625), (0.07391, -0.03061, -0.3752), (0.07391, -0.03061, 1.625), (0.05657, -0.05657, -0.3752), (0.05657, -0.05657, 1.625), (0.03061, -0.07391, -0.3752), (0.03061, -0.07391, 1.625), (1.208e-08, -0.08, -0.3752), (1.208e-08, -0.08, 1.625), (-0.03061, -0.07391, -0.3752), (-0.03061, -0.07391, 1.625), (-0.05657, -0.05657, -0.3752), (-0.05657, -0.05657, 1.625), (-0.07391, -0.03061, -0.3752), (-0.07391, -0.03061, 1.625), (-0.08, 9.54e-10, -0.3752), (-0.08, 9.54e-10, 1.625), (-0.07391, 0.03061, -0.3752), (-0.07391, 0.03061, 1.625), (-0.05657, 0.05657, -0.3752), (-0.05657, 0.05657, 1.625), (-0.03061, 0.07391, -0.3752), (-0.03061, 0.07391, 1.625)], [], [(0, 1, 3, 2), (2, 3, 5, 4), (4, 5, 7, 6), (6, 7, 9, 8), (8, 9, 11, 10), (10, 11, 13, 12), (12, 13, 15, 14), (14, 15, 17, 16), (16, 17, 19, 18), (18, 19, 21, 20), (20, 21, 23, 22), (22, 23, 25, 24), (24, 25, 27, 26), (26, 27, 29, 28), (3, 1, 31, 29, 27, 25, 23, 21, 19, 17, 15, 13, 11, 9, 7, 5), (28, 29, 31, 30), (30, 31, 1, 0), (0, 2, 4, 6, 8, 10, 12, 14, 16, 18, 20, 22, 24, 26, 28, 30)])
me_cylinder_002.polygons.foreach_set('use_smooth', [True] * 18)
_uv = me_cylinder_002.uv_layers.new(name='UVMap')
_uv.uv.foreach_set('vector', [1.0, 0.5, 1.0, 1.0, 0.9375, 1.0, 0.9375, 0.5, 0.9375, 0.5, 0.9375, 1.0, 0.875, 1.0, 0.875, 0.5, 0.875, 0.5, 0.875, 1.0, 0.8125, 1.0, 0.8125, 0.5, 0.8125, 0.5, 0.8125, 1.0, 0.75, 1.0, 0.75, 0.5, 0.75, 0.5, 0.75, 1.0, 0.6875, 1.0, 0.6875, 0.5, 0.6875, 0.5, 0.6875, 1.0, 0.625, 1.0, 0.625, 0.5, 0.625, 0.5, 0.625, 1.0, 0.5625, 1.0, 0.5625, 0.5, 0.5625, 0.5, 0.5625, 1.0, 0.5, 1.0, 0.5, 0.5, 0.5, 0.5, 0.5, 1.0, 0.4375, 1.0, 0.4375, 0.5, 0.4375, 0.5, 0.4375, 1.0, 0.375, 1.0, 0.375, 0.5, 0.375, 0.5, 0.375, 1.0, 0.3125, 1.0, 0.3125, 0.5, 0.3125, 0.5, 0.3125, 1.0, 0.25, 1.0, 0.25, 0.5, 0.25, 0.5, 0.25, 1.0, 0.1875, 1.0, 0.1875, 0.5, 0.1875, 0.5, 0.1875, 1.0, 0.125, 1.0, 0.125, 0.5, 0.3418, 0.4717, 0.25, 0.49, 0.1582, 0.4717, 0.08029, 0.4197, 0.02827, 0.3418, 0.01, 0.25, 0.02827, 0.1582, 0.08029, 0.08029, 0.1582, 0.02827, 0.25, 0.01, 0.3418, 0.02827, 0.4197, 0.08029, 0.4717, 0.1582, 0.49, 0.25, 0.4717, 0.3418, 0.4197, 0.4197, 0.125, 0.5, 0.125, 1.0, 0.0625, 1.0, 0.0625, 0.5, 0.0625, 0.5, 0.0625, 1.0, 0.0, 1.0, 0.0, 0.5, 0.75, 0.49, 0.8418, 0.4717, 0.9197, 0.4197, 0.9717, 0.3418, 0.99, 0.25, 0.9717, 0.1582, 0.9197, 0.08029, 0.8418, 0.02827, 0.75, 0.01, 0.6582, 0.02827, 0.5803, 0.08029, 0.5283, 0.1582, 0.51, 0.25, 0.5283, 0.3418, 0.5803, 0.4197, 0.6582, 0.4717])
me_cylinder_002.materials.append(mat_braz)
me_cylinder_002.use_remesh_fix_poles = True
me_cylinder_002.use_remesh_preserve_attributes = False
me_cylinder_002.use_mirror_vertex_groups = False
me_cylinder_002.update()
me_cube_001 = bpy.data.meshes.new('Cube.001')
me_cube_001.from_pydata([(-1.0, -1.0, -1.0), (-1.0, -1.0, 1.0), (-1.0, 1.0, -1.0), (-1.0, 1.0, 1.0), (1.0, -1.0, -1.0), (1.0, -1.0, 1.0), (1.0, 1.0, -1.0), (1.0, 1.0, 1.0), (-1.0, -0.8337, -1.0), (-1.0, -0.8337, 1.0), (1.0, -0.8337, -1.0), (1.0, -0.8337, 1.0), (-1.0, 0.7629, 1.0), (1.0, 0.7629, -1.0), (-1.0, 0.7629, -1.0), (1.0, 0.7629, 1.0), (-1.0, -1.0, -0.03175), (-1.0, 1.0, -0.03175), (1.0, 1.0, -0.03175), (1.0, -1.0, -0.03175), (1.0, -0.8337, -0.03175), (-1.0, -0.8337, -0.03175), (1.0, 0.7629, -0.03175), (-1.0, 0.7629, -0.03175)], [], [(23, 12, 3, 17), (17, 3, 7, 18), (20, 11, 5, 19), (19, 5, 1, 16), (8, 10, 4, 0), (11, 9, 1, 5), (15, 12, 9, 11), (14, 13, 10, 8), (22, 15, 11, 20), (16, 1, 9, 21), (18, 7, 15, 22), (2, 6, 13, 14), (7, 3, 12, 15), (21, 9, 12, 23), (8, 21, 23, 14), (6, 18, 22, 13), (0, 16, 21, 8), (13, 22, 20, 10), (4, 19, 16, 0), (10, 20, 19, 4), (2, 17, 18, 6), (14, 23, 17, 2)])
me_cube_001.polygons.foreach_set('use_smooth', [True] * 22)
_uv = me_cube_001.uv_layers.new(name='UVMap')
_uv.uv.foreach_set('vector', [0.496, 0.2204, 0.625, 0.2204, 0.625, 0.25, 0.496, 0.25, 0.496, 0.25, 0.625, 0.25, 0.625, 0.5, 0.496, 0.5, 0.496, 0.7292, 0.625, 0.7292, 0.625, 0.75, 0.496, 0.75, 0.496, 0.75, 0.625, 0.75, 0.625, 1.0, 0.496, 1.0, 0.125, 0.7292, 0.375, 0.7292, 0.375, 0.75, 0.125, 0.75, 0.625, 0.7292, 0.875, 0.7292, 0.875, 0.75, 0.625, 0.75, 0.625, 0.5296, 0.875, 0.5296, 0.875, 0.7292, 0.625, 0.7292, 0.125, 0.5296, 0.375, 0.5296, 0.375, 0.7292, 0.125, 0.7292, 0.496, 0.5296, 0.625, 0.5296, 0.625, 0.7292, 0.496, 0.7292, 0.496, 0.0, 0.625, 0.0, 0.625, 0.02079, 0.496, 0.02079, 0.496, 0.5, 0.625, 0.5, 0.625, 0.5296, 0.496, 0.5296, 0.125, 0.5, 0.375, 0.5, 0.375, 0.5296, 0.125, 0.5296, 0.625, 0.5, 0.875, 0.5, 0.875, 0.5296, 0.625, 0.5296, 0.496, 0.02079, 0.625, 0.02079, 0.625, 0.2204, 0.496, 0.2204, 0.375, 0.02079, 0.496, 0.02079, 0.496, 0.2204, 0.375, 0.2204, 0.375, 0.5, 0.496, 0.5, 0.496, 0.5296, 0.375, 0.5296, 0.375, 0.0, 0.496, 0.0, 0.496, 0.02079, 0.375, 0.02079, 0.375, 0.5296, 0.496, 0.5296, 0.496, 0.7292, 0.375, 0.7292, 0.375, 0.75, 0.496, 0.75, 0.496, 1.0, 0.375, 1.0, 0.375, 0.7292, 0.496, 0.7292, 0.496, 0.75, 0.375, 0.75, 0.375, 0.25, 0.496, 0.25, 0.496, 0.5, 0.375, 0.5, 0.375, 0.2204, 0.496, 0.2204, 0.496, 0.25, 0.375, 0.25])
me_cube_001.materials.append(mat_szary)
me_cube_001.use_remesh_fix_poles = True
me_cube_001.use_remesh_preserve_attributes = False
me_cube_001.use_mirror_vertex_groups = False
me_cube_001.update()
me_cube_002 = bpy.data.meshes.new('Cube.002')
me_cube_002.from_pydata([(-1.0, -1.0, -1.0), (-1.0, -1.0, 1.0), (-1.0, 1.0, -1.0), (-1.0, 1.0, 1.0), (1.0, -1.0, -1.0), (1.0, -1.0, 1.0), (1.0, 1.0, -1.0), (1.0, 1.0, 1.0), (-1.0, -0.8337, -1.0), (-1.0, -0.8337, 1.0), (1.0, -0.8337, -1.0), (1.0, -0.8337, 1.0), (-1.0, 0.7629, 1.0), (1.0, 0.7629, -1.0), (-1.0, 0.7629, -1.0), (1.0, 0.7629, 1.0), (-1.0, -1.0, -0.03175), (-1.0, 1.0, -0.03175), (1.0, 1.0, -0.03175), (1.0, -1.0, -0.03175), (1.0, -0.8337, -0.03175), (-1.0, -0.8337, -0.03175), (1.0, 0.7629, -0.03175), (-1.0, 0.7629, -0.03175)], [], [(23, 12, 3, 17), (17, 3, 7, 18), (20, 11, 5, 19), (19, 5, 1, 16), (8, 10, 4, 0), (11, 9, 1, 5), (15, 12, 9, 11), (14, 13, 10, 8), (22, 15, 11, 20), (16, 1, 9, 21), (18, 7, 15, 22), (2, 6, 13, 14), (7, 3, 12, 15), (21, 9, 12, 23), (8, 21, 23, 14), (6, 18, 22, 13), (0, 16, 21, 8), (13, 22, 20, 10), (4, 19, 16, 0), (10, 20, 19, 4), (2, 17, 18, 6), (14, 23, 17, 2)])
me_cube_002.polygons.foreach_set('use_smooth', [True] * 22)
_uv = me_cube_002.uv_layers.new(name='UVMap')
_uv.uv.foreach_set('vector', [0.496, 0.2204, 0.625, 0.2204, 0.625, 0.25, 0.496, 0.25, 0.496, 0.25, 0.625, 0.25, 0.625, 0.5, 0.496, 0.5, 0.496, 0.7292, 0.625, 0.7292, 0.625, 0.75, 0.496, 0.75, 0.496, 0.75, 0.625, 0.75, 0.625, 1.0, 0.496, 1.0, 0.125, 0.7292, 0.375, 0.7292, 0.375, 0.75, 0.125, 0.75, 0.625, 0.7292, 0.875, 0.7292, 0.875, 0.75, 0.625, 0.75, 0.625, 0.5296, 0.875, 0.5296, 0.875, 0.7292, 0.625, 0.7292, 0.125, 0.5296, 0.375, 0.5296, 0.375, 0.7292, 0.125, 0.7292, 0.496, 0.5296, 0.625, 0.5296, 0.625, 0.7292, 0.496, 0.7292, 0.496, 0.0, 0.625, 0.0, 0.625, 0.02079, 0.496, 0.02079, 0.496, 0.5, 0.625, 0.5, 0.625, 0.5296, 0.496, 0.5296, 0.125, 0.5, 0.375, 0.5, 0.375, 0.5296, 0.125, 0.5296, 0.625, 0.5, 0.875, 0.5, 0.875, 0.5296, 0.625, 0.5296, 0.496, 0.02079, 0.625, 0.02079, 0.625, 0.2204, 0.496, 0.2204, 0.375, 0.02079, 0.496, 0.02079, 0.496, 0.2204, 0.375, 0.2204, 0.375, 0.5, 0.496, 0.5, 0.496, 0.5296, 0.375, 0.5296, 0.375, 0.0, 0.496, 0.0, 0.496, 0.02079, 0.375, 0.02079, 0.375, 0.5296, 0.496, 0.5296, 0.496, 0.7292, 0.375, 0.7292, 0.375, 0.75, 0.496, 0.75, 0.496, 1.0, 0.375, 1.0, 0.375, 0.7292, 0.496, 0.7292, 0.496, 0.75, 0.375, 0.75, 0.375, 0.25, 0.496, 0.25, 0.496, 0.5, 0.375, 0.5, 0.375, 0.2204, 0.496, 0.2204, 0.496, 0.25, 0.375, 0.25])
me_cube_002.materials.append(mat_szary)
me_cube_002.use_remesh_fix_poles = True
me_cube_002.use_remesh_preserve_attributes = False
me_cube_002.use_mirror_vertex_groups = False
me_cube_002.update()
me_cube_003 = bpy.data.meshes.new('Cube.003')
me_cube_003.from_pydata([(-1.0, -1.0, -1.0), (-1.0, -1.0, 1.0), (-1.0, 1.0, -1.0), (-1.0, 1.0, 1.0), (1.0, -1.0, -1.0), (1.0, -1.0, 1.0), (1.0, 1.0, -1.0), (1.0, 1.0, 1.0), (-1.0, -0.8337, -1.0), (-1.0, -0.8337, 1.0), (1.0, -0.8337, -1.0), (1.0, -0.8337, 1.0), (-1.0, 0.7629, 1.0), (1.0, 0.7629, -1.0), (-1.0, 0.7629, -1.0), (1.0, 0.7629, 1.0), (-1.0, -1.0, -0.03175), (-1.0, 1.0, -0.03175), (1.0, 1.0, -0.03175), (1.0, -1.0, -0.03175), (1.0, -0.8337, -0.03175), (-1.0, -0.8337, -0.03175), (1.0, 0.7629, -0.03175), (-1.0, 0.7629, -0.03175)], [], [(23, 12, 3, 17), (17, 3, 7, 18), (20, 11, 5, 19), (19, 5, 1, 16), (8, 10, 4, 0), (11, 9, 1, 5), (15, 12, 9, 11), (14, 13, 10, 8), (22, 15, 11, 20), (16, 1, 9, 21), (18, 7, 15, 22), (2, 6, 13, 14), (7, 3, 12, 15), (21, 9, 12, 23), (8, 21, 23, 14), (6, 18, 22, 13), (0, 16, 21, 8), (13, 22, 20, 10), (4, 19, 16, 0), (10, 20, 19, 4), (2, 17, 18, 6), (14, 23, 17, 2)])
me_cube_003.polygons.foreach_set('use_smooth', [True] * 22)
_uv = me_cube_003.uv_layers.new(name='UVMap')
_uv.uv.foreach_set('vector', [0.496, 0.2204, 0.625, 0.2204, 0.625, 0.25, 0.496, 0.25, 0.496, 0.25, 0.625, 0.25, 0.625, 0.5, 0.496, 0.5, 0.496, 0.7292, 0.625, 0.7292, 0.625, 0.75, 0.496, 0.75, 0.496, 0.75, 0.625, 0.75, 0.625, 1.0, 0.496, 1.0, 0.125, 0.7292, 0.375, 0.7292, 0.375, 0.75, 0.125, 0.75, 0.625, 0.7292, 0.875, 0.7292, 0.875, 0.75, 0.625, 0.75, 0.625, 0.5296, 0.875, 0.5296, 0.875, 0.7292, 0.625, 0.7292, 0.125, 0.5296, 0.375, 0.5296, 0.375, 0.7292, 0.125, 0.7292, 0.496, 0.5296, 0.625, 0.5296, 0.625, 0.7292, 0.496, 0.7292, 0.496, 0.0, 0.625, 0.0, 0.625, 0.02079, 0.496, 0.02079, 0.496, 0.5, 0.625, 0.5, 0.625, 0.5296, 0.496, 0.5296, 0.125, 0.5, 0.375, 0.5, 0.375, 0.5296, 0.125, 0.5296, 0.625, 0.5, 0.875, 0.5, 0.875, 0.5296, 0.625, 0.5296, 0.496, 0.02079, 0.625, 0.02079, 0.625, 0.2204, 0.496, 0.2204, 0.375, 0.02079, 0.496, 0.02079, 0.496, 0.2204, 0.375, 0.2204, 0.375, 0.5, 0.496, 0.5, 0.496, 0.5296, 0.375, 0.5296, 0.375, 0.0, 0.496, 0.0, 0.496, 0.02079, 0.375, 0.02079, 0.375, 0.5296, 0.496, 0.5296, 0.496, 0.7292, 0.375, 0.7292, 0.375, 0.75, 0.496, 0.75, 0.496, 1.0, 0.375, 1.0, 0.375, 0.7292, 0.496, 0.7292, 0.496, 0.75, 0.375, 0.75, 0.375, 0.25, 0.496, 0.25, 0.496, 0.5, 0.375, 0.5, 0.375, 0.2204, 0.496, 0.2204, 0.496, 0.25, 0.375, 0.25])
me_cube_003.materials.append(mat_szary)
me_cube_003.use_remesh_fix_poles = True
me_cube_003.use_remesh_preserve_attributes = False
me_cube_003.use_mirror_vertex_groups = False
me_cube_003.update()

# ---- curves / text
txt_text = bpy.data.curves.new('Text', 'FONT')
txt_text.dimensions = '2D'
txt_text.body = 'DANGER!'
txt_text.materials.append(mat_czarny)
txt_text.use_path_clamp = True
txt_text_001 = bpy.data.curves.new('Text.001', 'FONT')
txt_text_001.dimensions = '2D'
txt_text_001.body = "DON'T JUMP\nIN THE\nDRAIN!"
txt_text_001.materials.append(mat_czarny)
txt_text_001.use_path_clamp = True
txt_text_001.align_x = 'CENTER'
txt_text_002 = bpy.data.curves.new('Text.002', 'FONT')
txt_text_002.dimensions = '2D'
txt_text_002.body = 'YOU WILL\nDIE!'
txt_text_002.materials.append(mat_czarny)
txt_text_002.use_path_clamp = True
txt_text_002.align_x = 'CENTER'

# ---- objects
ob_plane = bpy.data.objects.new('Plane', me_plane)
ob_cylinder = bpy.data.objects.new('Cylinder', me_cylinder)
ob_cylinder_001 = bpy.data.objects.new('Cylinder.001', me_cylinder_001)
ob_cylinder_002 = bpy.data.objects.new('Cylinder.002', me_cylinder_002)
ob_cube = bpy.data.objects.new('Cube', me_cube_001)
ob_cube_001 = bpy.data.objects.new('Cube.001', me_cube_002)
ob_cube_002 = bpy.data.objects.new('Cube.002', me_cube_003)
ob_text = bpy.data.objects.new('Text', txt_text)
ob_text_001 = bpy.data.objects.new('Text.001', txt_text_001)
ob_text_002 = bpy.data.objects.new('Text.002', txt_text_002)

# ---- transforms, parenting, visibility, modifiers, constraints
ob_plane.location = (0.0, 0.0, 0.0)
ob_plane.lineart.crease_threshold = 0.0
_m = ob_plane.modifiers.new('Subdivision', 'SUBSURF')
_m.uv_smooth = 'PRESERVE_CORNERS'
_m.levels = 2
ob_cylinder.location = (-0.8869, 0.0, -5.96e-08)
ob_cylinder.rotation_euler = (0.01244, -0.07739, -0.01064)
ob_cylinder.scale = (0.631, 0.631, 0.971)
ob_cylinder.lineart.crease_threshold = 0.0
ob_cylinder_001.location = (-0.5433, -1.165, -0.08415)
ob_cylinder_001.rotation_euler = (0.1618, -0.06949, 0.06549)
ob_cylinder_001.scale = (0.6306, 0.6287, 0.8301)
ob_cylinder_001.lineart.crease_threshold = 0.0
ob_cylinder_002.location = (-0.3645, 0.99, 0.05896)
ob_cylinder_002.rotation_euler = (-0.2312, 0.02077, -0.03831)
ob_cylinder_002.scale = (0.6305, 0.6209, 0.6168)
ob_cylinder_002.lineart.crease_threshold = 0.0
ob_cube.location = (-0.5462, -1.317, 0.8331)
ob_cube.rotation_euler = (0.2095, -0.1492, 0.5207)
ob_cube.scale = (0.06987, 0.5888, 0.2876)
ob_cube.lineart.crease_threshold = 0.0
_m = ob_cube.modifiers.new('Subdivision', 'SUBSURF')
_m.uv_smooth = 'PRESERVE_CORNERS'
_m.levels = 2
ob_cube_001.location = (-0.8977, -0.0288, 1.104)
ob_cube_001.rotation_euler = (-0.06775, -0.08372, 0.03456)
ob_cube_001.scale = (0.07071, 0.597, 0.3894)
ob_cube_001.lineart.crease_threshold = 0.0
_m = ob_cube_001.modifiers.new('Subdivision', 'SUBSURF')
_m.uv_smooth = 'PRESERVE_CORNERS'
_m.levels = 2
ob_cube_002.location = (-0.27, 1.076, 0.6385)
ob_cube_002.rotation_euler = (-0.1377, -0.08181, -0.5784)
ob_cube_002.scale = (0.06855, 0.4918, 0.3773)
ob_cube_002.lineart.crease_threshold = 0.0
_m = ob_cube_002.modifiers.new('Subdivision', 'SUBSURF')
_m.uv_smooth = 'PRESERVE_CORNERS'
_m.levels = 2
ob_text.location = (-0.2708, -1.606, 0.6904)
ob_text.rotation_euler = (1.422, -0.2182, 2.119)
ob_text.scale = (0.1971, 0.1971, 0.1971)
ob_text.lineart.crease_threshold = 0.0
_m = ob_text.modifiers.new('Solidify', 'SOLIDIFY')
_m.thickness = 0.08
ob_text_001.location = (-0.8303, -0.01593, 1.204)
ob_text_001.rotation_euler = (1.468, 0.04854, 1.604)
ob_text_001.scale = (0.1775, 0.1775, 0.1775)
ob_text_001.lineart.crease_threshold = 0.0
_m = ob_text_001.modifiers.new('Solidify', 'SOLIDIFY')
_m.thickness = 0.08
ob_text_002.location = (-0.2033, 1.069, 0.7509)
ob_text_002.rotation_euler = (1.474, 0.1826, 0.9724)
ob_text_002.scale = (0.1631, 0.1631, 0.1631)
ob_text_002.lineart.crease_threshold = 0.0
_m = ob_text_002.modifiers.new('Solidify', 'SOLIDIFY')
_m.thickness = 0.08

# ---- collection membership
col_collection.objects.link(ob_plane)
col_collection.objects.link(ob_cylinder)
col_collection.objects.link(ob_cylinder_001)
col_collection.objects.link(ob_cylinder_002)
col_collection.objects.link(ob_cube)
col_collection.objects.link(ob_cube_001)
col_collection.objects.link(ob_cube_002)
col_collection.objects.link(ob_text)
col_collection.objects.link(ob_text_001)
col_collection.objects.link(ob_text_002)

# ---- scene / render settings (as saved in the file)
scene.frame_start = 1; scene.frame_end = 250; scene.frame_set(1)
scene.render.engine = 'BLENDER_EEVEE_NEXT'
scene.cycles.use_denoising = False
scene.cycles.samples = 128
scene.cycles.sampling_pattern = 'TABULATED_SOBOL'
scene.cycles.use_adaptive_sampling = False
scene.cycles.use_light_tree = False
scene.view_settings.view_transform = 'Filmic'
bpy.context.view_layer.update()

# ---- added for rendering (the .blend has no active camera and no usable light): camera, sun
cam_auto = bpy.data.cameras.new('AutoCamera')
cam_auto.lens = 50.0
cam_auto.sensor_width = 36.0
cam_auto.clip_end = 1000.0
ob_auto_camera = bpy.data.objects.new('AutoCamera', cam_auto)
scene.collection.objects.link(ob_auto_camera)
ob_auto_camera.location = (22.143, -26.7755, 7.506)
ob_auto_camera.rotation_euler = (1.09748, -7.21219e-08, 0.694738)
scene.camera = ob_auto_camera
light_auto_sun = bpy.data.lights.new('AutoSun', 'SUN')
light_auto_sun.energy = 3.0
light_auto_sun.angle = 0.0523599
ob_auto_sun = bpy.data.objects.new('AutoSun', light_auto_sun)
scene.collection.objects.link(ob_auto_sun)
ob_auto_sun.rotation_euler = (0.872665, 0.174533, 0.523599)
bpy.context.view_layer.update()
